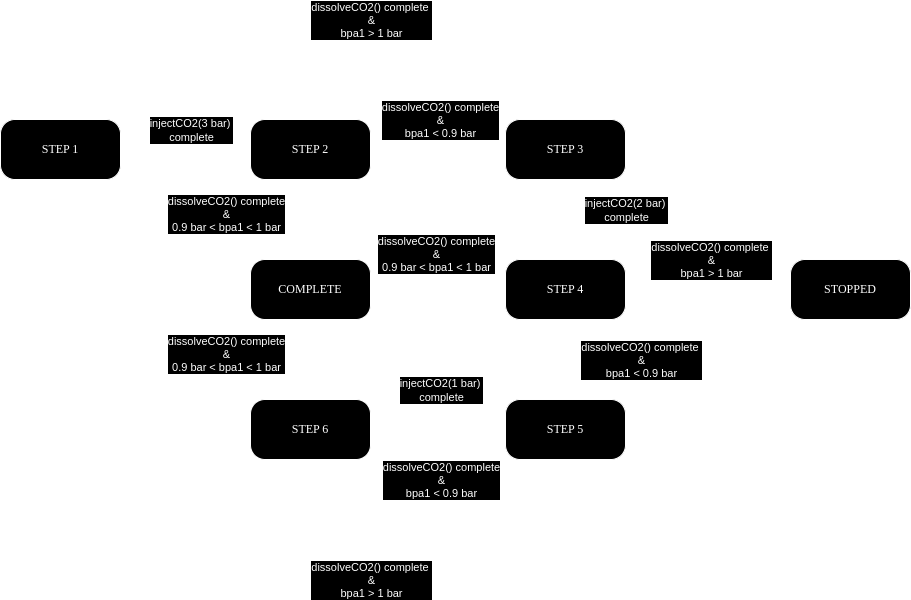

The diagram above was exported from draw.io. Its source (the exported page's mxGraphModel, read from the mxfile embedded in the PNG):
<mxGraphModel dx="1434" dy="-27" grid="1" gridSize="10" guides="1" tooltips="1" connect="1" arrows="1" fold="1" page="1" pageScale="1" pageWidth="1169" pageHeight="827" math="0" shadow="0">
  <root>
    <mxCell id="0" />
    <mxCell id="1" parent="0" />
    <mxCell id="2" style="edgeStyle=orthogonalEdgeStyle;rounded=0;orthogonalLoop=1;jettySize=auto;html=1;entryX=0;entryY=0.5;entryDx=0;entryDy=0;" edge="1" source="4" target="9" parent="1">
      <mxGeometry relative="1" as="geometry" />
    </mxCell>
    <mxCell id="3" value="injectCO2(3 bar)&amp;nbsp;&lt;div&gt;complete&lt;/div&gt;" style="edgeLabel;html=1;align=center;verticalAlign=middle;resizable=0;points=[];" connectable="0" vertex="1" parent="2">
      <mxGeometry x="-0.2746" y="1" relative="1" as="geometry">
        <mxPoint x="23" y="-19" as="offset" />
      </mxGeometry>
    </mxCell>
    <mxCell id="4" value="STEP 1" style="rounded=1;whiteSpace=wrap;html=1;arcSize=24;shadow=0;comic=0;labelBackgroundColor=none;fontFamily=Verdana;fontSize=12;align=center;" vertex="1" parent="1">
      <mxGeometry x="130" y="1061" width="120" height="60" as="geometry" />
    </mxCell>
    <mxCell id="5" style="edgeStyle=orthogonalEdgeStyle;rounded=0;orthogonalLoop=1;jettySize=auto;html=1;entryX=0;entryY=0.5;entryDx=0;entryDy=0;" edge="1" source="9" target="11" parent="1">
      <mxGeometry relative="1" as="geometry" />
    </mxCell>
    <mxCell id="6" value="dissolveCO2() complete&lt;div&gt;&amp;amp;&lt;/div&gt;&lt;div&gt;bpa1 &amp;lt; 0.9 bar&lt;/div&gt;" style="edgeLabel;html=1;align=center;verticalAlign=middle;resizable=0;points=[];" connectable="0" vertex="1" parent="5">
      <mxGeometry x="0.2778" y="-1" relative="1" as="geometry">
        <mxPoint x="-17" y="-31" as="offset" />
      </mxGeometry>
    </mxCell>
    <mxCell id="7" style="edgeStyle=orthogonalEdgeStyle;rounded=0;orthogonalLoop=1;jettySize=auto;html=1;exitX=0.5;exitY=0;exitDx=0;exitDy=0;entryX=0.5;entryY=0;entryDx=0;entryDy=0;" edge="1" source="9" target="17" parent="1">
      <mxGeometry relative="1" as="geometry">
        <mxPoint x="990" y="1171" as="targetPoint" />
        <Array as="points">
          <mxPoint x="440" y="991" />
          <mxPoint x="980" y="991" />
        </Array>
      </mxGeometry>
    </mxCell>
    <mxCell id="8" style="edgeStyle=orthogonalEdgeStyle;rounded=0;orthogonalLoop=1;jettySize=auto;html=1;entryX=0.5;entryY=0;entryDx=0;entryDy=0;exitX=0.5;exitY=1;exitDx=0;exitDy=0;" edge="1" source="9" target="16" parent="1">
      <mxGeometry relative="1" as="geometry" />
    </mxCell>
    <mxCell id="9" value="STEP 2" style="rounded=1;whiteSpace=wrap;html=1;arcSize=24;shadow=0;comic=0;labelBackgroundColor=none;fontFamily=Verdana;fontSize=12;align=center;" vertex="1" parent="1">
      <mxGeometry x="380" y="1061" width="120" height="60" as="geometry" />
    </mxCell>
    <mxCell id="10" style="edgeStyle=orthogonalEdgeStyle;rounded=0;orthogonalLoop=1;jettySize=auto;html=1;entryX=0.5;entryY=0;entryDx=0;entryDy=0;" edge="1" source="11" target="15" parent="1">
      <mxGeometry relative="1" as="geometry" />
    </mxCell>
    <mxCell id="11" value="STEP 3" style="rounded=1;whiteSpace=wrap;html=1;arcSize=24;shadow=0;comic=0;labelBackgroundColor=none;fontFamily=Verdana;fontSize=12;align=center;" vertex="1" parent="1">
      <mxGeometry x="635" y="1061" width="120" height="60" as="geometry" />
    </mxCell>
    <mxCell id="12" style="edgeStyle=orthogonalEdgeStyle;rounded=0;orthogonalLoop=1;jettySize=auto;html=1;entryX=0.5;entryY=0;entryDx=0;entryDy=0;" edge="1" source="15" target="21" parent="1">
      <mxGeometry relative="1" as="geometry" />
    </mxCell>
    <mxCell id="13" style="edgeStyle=orthogonalEdgeStyle;rounded=0;orthogonalLoop=1;jettySize=auto;html=1;entryX=1;entryY=0.5;entryDx=0;entryDy=0;" edge="1" source="15" target="16" parent="1">
      <mxGeometry relative="1" as="geometry" />
    </mxCell>
    <mxCell id="14" style="edgeStyle=orthogonalEdgeStyle;rounded=0;orthogonalLoop=1;jettySize=auto;html=1;entryX=0;entryY=0.5;entryDx=0;entryDy=0;" edge="1" source="15" target="17" parent="1">
      <mxGeometry relative="1" as="geometry" />
    </mxCell>
    <mxCell id="15" value="STEP 4" style="rounded=1;whiteSpace=wrap;html=1;arcSize=24;shadow=0;comic=0;labelBackgroundColor=none;fontFamily=Verdana;fontSize=12;align=center;" vertex="1" parent="1">
      <mxGeometry x="635" y="1201" width="120" height="60" as="geometry" />
    </mxCell>
    <mxCell id="16" value="COMPLETE" style="rounded=1;whiteSpace=wrap;html=1;arcSize=24;shadow=0;comic=0;labelBackgroundColor=none;fontFamily=Verdana;fontSize=12;align=center;" vertex="1" parent="1">
      <mxGeometry x="380" y="1201" width="120" height="60" as="geometry" />
    </mxCell>
    <mxCell id="17" value="STOPPED" style="rounded=1;whiteSpace=wrap;html=1;arcSize=24;shadow=0;comic=0;labelBackgroundColor=none;fontFamily=Verdana;fontSize=12;align=center;" vertex="1" parent="1">
      <mxGeometry x="920" y="1201" width="120" height="60" as="geometry" />
    </mxCell>
    <mxCell id="18" value="dissolveCO2() complete&lt;div&gt;&amp;amp;&lt;/div&gt;&lt;div&gt;0.9 bar &amp;lt; bpa1 &amp;lt; 1 bar&lt;/div&gt;" style="edgeLabel;html=1;align=center;verticalAlign=middle;resizable=0;points=[];" connectable="0" vertex="1" parent="1">
      <mxGeometry x="600.0033333333334" y="1191" as="geometry">
        <mxPoint x="-35" y="4" as="offset" />
      </mxGeometry>
    </mxCell>
    <mxCell id="19" value="dissolveCO2() complete&lt;div&gt;&amp;amp;&lt;/div&gt;&lt;div&gt;0.9 bar &amp;lt; bpa1 &amp;lt; 1 bar&lt;/div&gt;" style="edgeLabel;html=1;align=center;verticalAlign=middle;resizable=0;points=[];" connectable="0" vertex="1" parent="1">
      <mxGeometry x="390.00333333333344" y="1291" as="geometry">
        <mxPoint x="-35" y="4" as="offset" />
      </mxGeometry>
    </mxCell>
    <mxCell id="20" style="edgeStyle=orthogonalEdgeStyle;rounded=0;orthogonalLoop=1;jettySize=auto;html=1;entryX=1;entryY=0.25;entryDx=0;entryDy=0;exitX=0;exitY=0.25;exitDx=0;exitDy=0;" edge="1" source="21" parent="1">
      <mxGeometry relative="1" as="geometry">
        <mxPoint x="500" y="1356" as="targetPoint" />
      </mxGeometry>
    </mxCell>
    <mxCell id="21" value="STEP 5" style="rounded=1;whiteSpace=wrap;html=1;arcSize=24;shadow=0;comic=0;labelBackgroundColor=none;fontFamily=Verdana;fontSize=12;align=center;" vertex="1" parent="1">
      <mxGeometry x="635" y="1341" width="120" height="60" as="geometry" />
    </mxCell>
    <mxCell id="22" style="edgeStyle=orthogonalEdgeStyle;rounded=0;orthogonalLoop=1;jettySize=auto;html=1;entryX=0.5;entryY=1;entryDx=0;entryDy=0;exitX=0.5;exitY=0;exitDx=0;exitDy=0;" edge="1" source="27" target="16" parent="1">
      <mxGeometry relative="1" as="geometry">
        <mxPoint x="440" y="1321" as="sourcePoint" />
      </mxGeometry>
    </mxCell>
    <mxCell id="23" style="edgeStyle=orthogonalEdgeStyle;rounded=0;orthogonalLoop=1;jettySize=auto;html=1;entryX=0;entryY=0.75;entryDx=0;entryDy=0;exitX=1;exitY=0.75;exitDx=0;exitDy=0;" edge="1" target="21" parent="1">
      <mxGeometry relative="1" as="geometry">
        <mxPoint x="500" y="1386" as="sourcePoint" />
      </mxGeometry>
    </mxCell>
    <mxCell id="24" value="injectCO2(1 bar)&amp;nbsp;&lt;div&gt;complete&lt;/div&gt;" style="edgeLabel;html=1;align=center;verticalAlign=middle;resizable=0;points=[];" connectable="0" vertex="1" parent="1">
      <mxGeometry x="570" y="1331" as="geometry" />
    </mxCell>
    <mxCell id="25" value="dissolveCO2() complete&lt;div&gt;&amp;amp;&lt;/div&gt;&lt;div&gt;bpa1 &amp;lt; 0.9 bar&lt;/div&gt;" style="edgeLabel;html=1;align=center;verticalAlign=middle;resizable=0;points=[];" connectable="0" vertex="1" parent="1">
      <mxGeometry x="570" y="1421" as="geometry" />
    </mxCell>
    <mxCell id="26" style="edgeStyle=orthogonalEdgeStyle;rounded=0;orthogonalLoop=1;jettySize=auto;html=1;entryX=0.5;entryY=1;entryDx=0;entryDy=0;" edge="1" source="27" target="17" parent="1">
      <mxGeometry relative="1" as="geometry">
        <Array as="points">
          <mxPoint x="440" y="1491" />
          <mxPoint x="980" y="1491" />
        </Array>
      </mxGeometry>
    </mxCell>
    <mxCell id="27" value="STEP 6" style="rounded=1;whiteSpace=wrap;html=1;arcSize=24;shadow=0;comic=0;labelBackgroundColor=none;fontFamily=Verdana;fontSize=12;align=center;" vertex="1" parent="1">
      <mxGeometry x="380" y="1341" width="120" height="60" as="geometry" />
    </mxCell>
    <mxCell id="28" value="dissolveCO2() complete&lt;div&gt;&amp;amp;&lt;/div&gt;&lt;div&gt;0.9 bar &amp;lt; bpa1 &amp;lt; 1 bar&lt;/div&gt;" style="edgeLabel;html=1;align=center;verticalAlign=middle;resizable=0;points=[];" connectable="0" vertex="1" parent="1">
      <mxGeometry x="390.00333333333344" y="1151" as="geometry">
        <mxPoint x="-35" y="4" as="offset" />
      </mxGeometry>
    </mxCell>
    <mxCell id="29" value="dissolveCO2() complete&amp;nbsp;&lt;div&gt;&amp;amp;&lt;/div&gt;&lt;div&gt;bpa1 &amp;gt; 1 bar&lt;/div&gt;" style="edgeLabel;html=1;align=center;verticalAlign=middle;resizable=0;points=[];" connectable="0" vertex="1" parent="1">
      <mxGeometry x="840.0033333333334" y="1201" as="geometry" />
    </mxCell>
    <mxCell id="30" value="dissolveCO2() complete&amp;nbsp;&lt;div&gt;&amp;amp;&lt;/div&gt;&lt;div&gt;bpa1 &amp;gt; 1 bar&lt;/div&gt;" style="edgeLabel;html=1;align=center;verticalAlign=middle;resizable=0;points=[];" connectable="0" vertex="1" parent="1">
      <mxGeometry x="500.00333333333344" y="961" as="geometry" />
    </mxCell>
    <mxCell id="31" value="dissolveCO2() complete&amp;nbsp;&lt;div&gt;&amp;amp;&lt;/div&gt;&lt;div&gt;bpa1 &amp;gt; 1 bar&lt;/div&gt;" style="edgeLabel;html=1;align=center;verticalAlign=middle;resizable=0;points=[];" connectable="0" vertex="1" parent="1">
      <mxGeometry x="500.00333333333344" y="1521" as="geometry" />
    </mxCell>
    <mxCell id="32" value="injectCO2(2 bar)&amp;nbsp;&lt;div&gt;&lt;div&gt;complete&lt;/div&gt;&lt;/div&gt;" style="edgeLabel;html=1;align=center;verticalAlign=middle;resizable=0;points=[];" connectable="0" vertex="1" parent="1">
      <mxGeometry x="755" y="1151.0000000000002" as="geometry" />
    </mxCell>
    <mxCell id="33" value="dissolveCO2() complete&amp;nbsp;&lt;div&gt;&amp;amp;&lt;/div&gt;&lt;div&gt;bpa1 &amp;lt; 0.9 bar&lt;/div&gt;" style="edgeLabel;html=1;align=center;verticalAlign=middle;resizable=0;points=[];" connectable="0" vertex="1" parent="1">
      <mxGeometry x="770.0033333333334" y="1301" as="geometry" />
    </mxCell>
  </root>
</mxGraphModel>